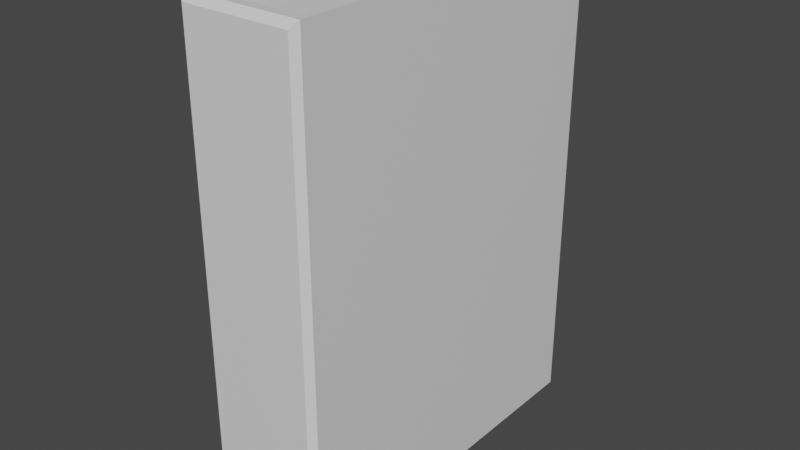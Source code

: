 # Source: Boek.blend  (saved by Blender 2.93.21; exported with 4.5.12 LTS)
import bpy
from mathutils import Matrix  # noqa: F401  (used for matrix-valued properties, if any)

bpy.ops.wm.read_factory_settings(use_empty=True)
scene = bpy.context.scene
scene.name = 'Scene'

# ---- collections
col_collection = bpy.data.collections.new('Collection'); scene.collection.children.link(col_collection)

# ---- materials (node trees are filled in below, after node groups)
mat_material = bpy.data.materials.new('Material')
mat_material.alpha_threshold = 0.0
mat_material.use_transparent_shadow = False
mat_material.line_color = (0.0, 0.0, 0.0, 1.0)

# ---- material node trees
mat_material.use_nodes = True; mat_material.node_tree.nodes.clear()
_N = mat_material.node_tree.nodes; _L = mat_material.node_tree.links
n0 = _N.new('ShaderNodeOutputMaterial'); n0.name = 'Material Output'; n0.location = (300, 300)
n1 = _N.new('ShaderNodeBsdfPrincipled'); n1.name = 'Principled BSDF'; n1.location = (10, 300)
n1.distribution = 'GGX'
n1.subsurface_method = 'RANDOM_WALK_SKIN'
n1.inputs[2].default_value = 0.4
n1.inputs[3].default_value = 1.45
n1.inputs[27].default_value = (0.0, 0.0, 0.0, 1.0)
n1.inputs[28].default_value = 1.0
_L.new(n1.outputs[0], n0.inputs[0])
n0.is_active_output = True

# ---- world
world_world = bpy.data.worlds.new('World'); scene.world = world_world
world_world.use_nodes = True; world_world.node_tree.nodes.clear()
_N = world_world.node_tree.nodes; _L = world_world.node_tree.links
n0 = _N.new('ShaderNodeOutputWorld'); n0.name = 'World Output'; n0.location = (300, 300)
n1 = _N.new('ShaderNodeBackground'); n1.name = 'Background'; n1.location = (10, 300)
n1.inputs[0].default_value = (0.05088, 0.05088, 0.05088, 1.0)
_L.new(n1.outputs[0], n0.inputs[0])
n0.is_active_output = True
world_world.color = (0.05088, 0.05088, 0.05088)
world_world.use_sun_shadow = False
world_world.sun_shadow_jitter_overblur = 0.0

# ---- meshes
me_cube = bpy.data.meshes.new('Cube')
me_cube.from_pydata([(0.02314, 0.07304, 0.2), (0.025, 0.07304, 7.451e-09), (0.02314, -0.07137, 0.2), (0.02314, -0.07137, 7.451e-09), (-0.02314, 0.07304, 0.2), (-0.02314, 0.07304, 7.451e-09), (-0.02314, -0.07137, 0.2), (-0.02314, -0.07137, 7.451e-09), (-0.025, 0.07304, 7.451e-09), (0.025, 0.07304, 0.2), (0.02314, 0.07304, 7.451e-09), (-0.025, 0.07304, 0.2), (0.02314, 0.0707, 0.01123), (-0.02314, 0.0707, 0.01123), (-0.02314, 0.0707, 0.1973), (0.02314, 0.0707, 0.1973), (0.02314, -0.07137, 0.1947), (-0.02314, -0.07137, 0.1947), (-0.02314, -0.07137, 0.02246), (0.02314, -0.07137, 0.02246), (-0.02226, -0.07696, 0.002974), (-0.025, -0.07472, 7.451e-09), (0.025, -0.07472, 0.2), (0.02226, -0.07696, 0.197), (-0.02226, -0.07696, 0.197), (-0.025, -0.07472, 0.2), (0.02226, -0.07696, 0.002974), (0.025, -0.07472, 7.451e-09), (0.02314, -0.07137, 7.451e-09), (0.025, -0.07472, 7.451e-09)], [(28, 3), (27, 29)], [(4, 6, 17, 14), (7, 3, 27, 21), (26, 23, 24, 20), (0, 2, 22, 9), (21, 25, 11, 8), (10, 0, 9, 1), (4, 5, 8, 11), (6, 4, 11, 25), (2, 6, 25, 22), (1, 9, 22, 27), (3, 10, 1, 27), (13, 14, 15, 12), (0, 10, 12, 15), (15, 14, 17, 16), (2, 0, 15, 16), (6, 2, 16, 17), (13, 12, 19, 18), (7, 5, 13, 18), (10, 3, 19, 12), (3, 7, 18, 19), (20, 24, 25, 21), (23, 26, 27, 22), (22, 25, 24, 23), (21, 27, 26, 20), (5, 7, 21, 8)])
_uv = me_cube.uv_layers.new(name='UVMap')
_uv.uv.foreach_set('vector', [0.9965, 0.7823, 0.8769, 0.4967, 0.8874, 0.4923, 0.9998, 0.7754, 0.3094, 0.000309, 0.4092, 0.0002069, 0.4133, 0.00745, 0.3054, 0.00756, 0.4059, 0.01551, 0.4058, 0.4127, 0.3128, 0.4126, 0.3129, 0.01539, 0.4922, 0.692, 0.4922, 0.4364, 0.4967, 0.4283, 0.4967, 0.6919, 0.3054, 0.00756, 0.3054, 0.4206, 0.0002069, 0.4206, 0.000207, 0.00756, 0.7128, 0.4283, 0.7128, 0.7303, 0.7075, 0.7303, 0.7075, 0.4283, 0.7185, 0.4283, 0.7185, 0.7303, 0.7132, 0.7303, 0.7132, 0.4283, 0.4971, 0.6849, 0.4971, 0.4283, 0.5016, 0.4283, 0.5016, 0.6909, 0.4093, 0.4278, 0.3094, 0.4279, 0.3054, 0.4206, 0.4133, 0.4205, 0.7185, 0.00745, 0.7185, 0.4205, 0.4133, 0.4205, 0.4133, 0.00745, 0.502, 0.6849, 0.502, 0.4283, 0.5064, 0.4283, 0.5064, 0.6909, 0.09584, 0.4283, 0.09584, 0.8129, 0.0002069, 0.8129, 0.000207, 0.4283, 0.7189, 0.1195, 0.9998, 0.0002069, 0.986, 0.01154, 0.7261, 0.1219, 0.4868, 0.722, 0.3912, 0.722, 0.3912, 0.4283, 0.4868, 0.4283, 0.8385, 0.4052, 0.7189, 0.1195, 0.7261, 0.1219, 0.8491, 0.4007, 0.8769, 0.4967, 0.8385, 0.4052, 0.8491, 0.4007, 0.8874, 0.4923, 0.3908, 0.4283, 0.3908, 0.5239, 0.09626, 0.5239, 0.09626, 0.4283, 0.6897, 0.8157, 0.3912, 0.8157, 0.3961, 0.7924, 0.6897, 0.7692, 0.3912, 0.7224, 0.6897, 0.7224, 0.6897, 0.7688, 0.3961, 0.7456, 0.09626, 0.5244, 0.1919, 0.5244, 0.1919, 0.5708, 0.09626, 0.5708, 0.3129, 0.01539, 0.3128, 0.4126, 0.3054, 0.4206, 0.3054, 0.00756, 0.4058, 0.4127, 0.4059, 0.01551, 0.4133, 0.00745, 0.4133, 0.4205, 0.4133, 0.4205, 0.3054, 0.4206, 0.3128, 0.4126, 0.4058, 0.4127, 0.3054, 0.00756, 0.4133, 0.00745, 0.4059, 0.01551, 0.3129, 0.01539, 0.4873, 0.692, 0.4873, 0.4364, 0.4918, 0.4283, 0.4918, 0.6919])
me_cube.materials.append(mat_material)
me_cube.use_remesh_preserve_volume = False
me_cube.use_remesh_preserve_attributes = False
me_cube.use_mirror_vertex_groups = False
me_cube.update()

# ---- objects
ob_cube = bpy.data.objects.new('Cube', me_cube)

# ---- transforms, parenting, visibility, modifiers, constraints
ob_cube.location = (0.0, 0.001955, -0.1)
ob_cube.lock_rotations_4d = False
ob_cube.empty_display_type = 'ARROWS'
ob_cube.lineart.crease_threshold = 0.0

# ---- collection membership
col_collection.objects.link(ob_cube)

# ---- scene / render settings (as saved in the file)
scene.frame_start = 1; scene.frame_end = 250; scene.frame_set(1)
scene.render.engine = 'BLENDER_EEVEE_NEXT'
scene.cycles.use_denoising = False
scene.cycles.samples = 128
scene.cycles.sampling_pattern = 'TABULATED_SOBOL'
scene.cycles.use_adaptive_sampling = False
scene.cycles.use_light_tree = False
scene.view_settings.view_transform = 'Filmic'
bpy.context.view_layer.update()

# ---- added for rendering (the .blend has no active camera and no usable light): camera, sun
cam_auto = bpy.data.cameras.new('AutoCamera')
cam_auto.lens = 50.0
cam_auto.sensor_width = 36.0
cam_auto.clip_end = 1000.0
ob_auto_camera = bpy.data.objects.new('AutoCamera', cam_auto)
scene.collection.objects.link(ob_auto_camera)
ob_auto_camera.location = (0.235887, -0.283064, 0.18871)
ob_auto_camera.rotation_euler = (1.09748, -7.21219e-08, 0.694738)
scene.camera = ob_auto_camera
light_auto_sun = bpy.data.lights.new('AutoSun', 'SUN')
light_auto_sun.energy = 3.0
light_auto_sun.angle = 0.0523599
ob_auto_sun = bpy.data.objects.new('AutoSun', light_auto_sun)
scene.collection.objects.link(ob_auto_sun)
ob_auto_sun.rotation_euler = (0.872665, 0.174533, 0.523599)
bpy.context.view_layer.update()
